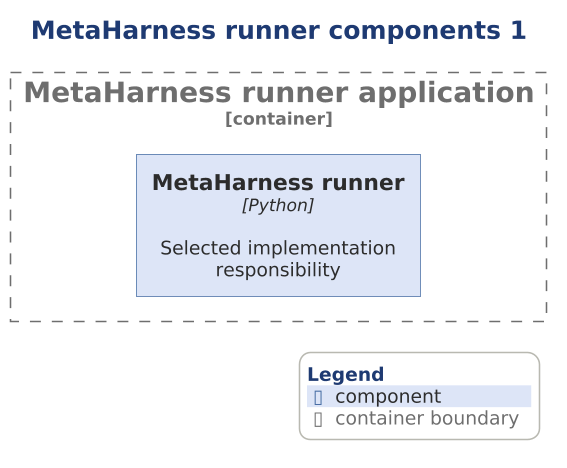

The diagram above was rendered by PlantUML. Its source (embedded in the PNG):
@startuml

scale 1.5625



' AD-AHC-P02 P02-C4-L3-005 | P02-EVD-025
!include ../../../../../../../../tooling/styles/plantuml/c4/component-diagram-style.iuml
title MetaHarness runner components 1
Container_Boundary(meta_app, "MetaHarness runner application") {
Component(x_runner, "MetaHarness runner", "Python", "Selected implementation responsibility")
}
SHOW_LEGEND()
@enduml